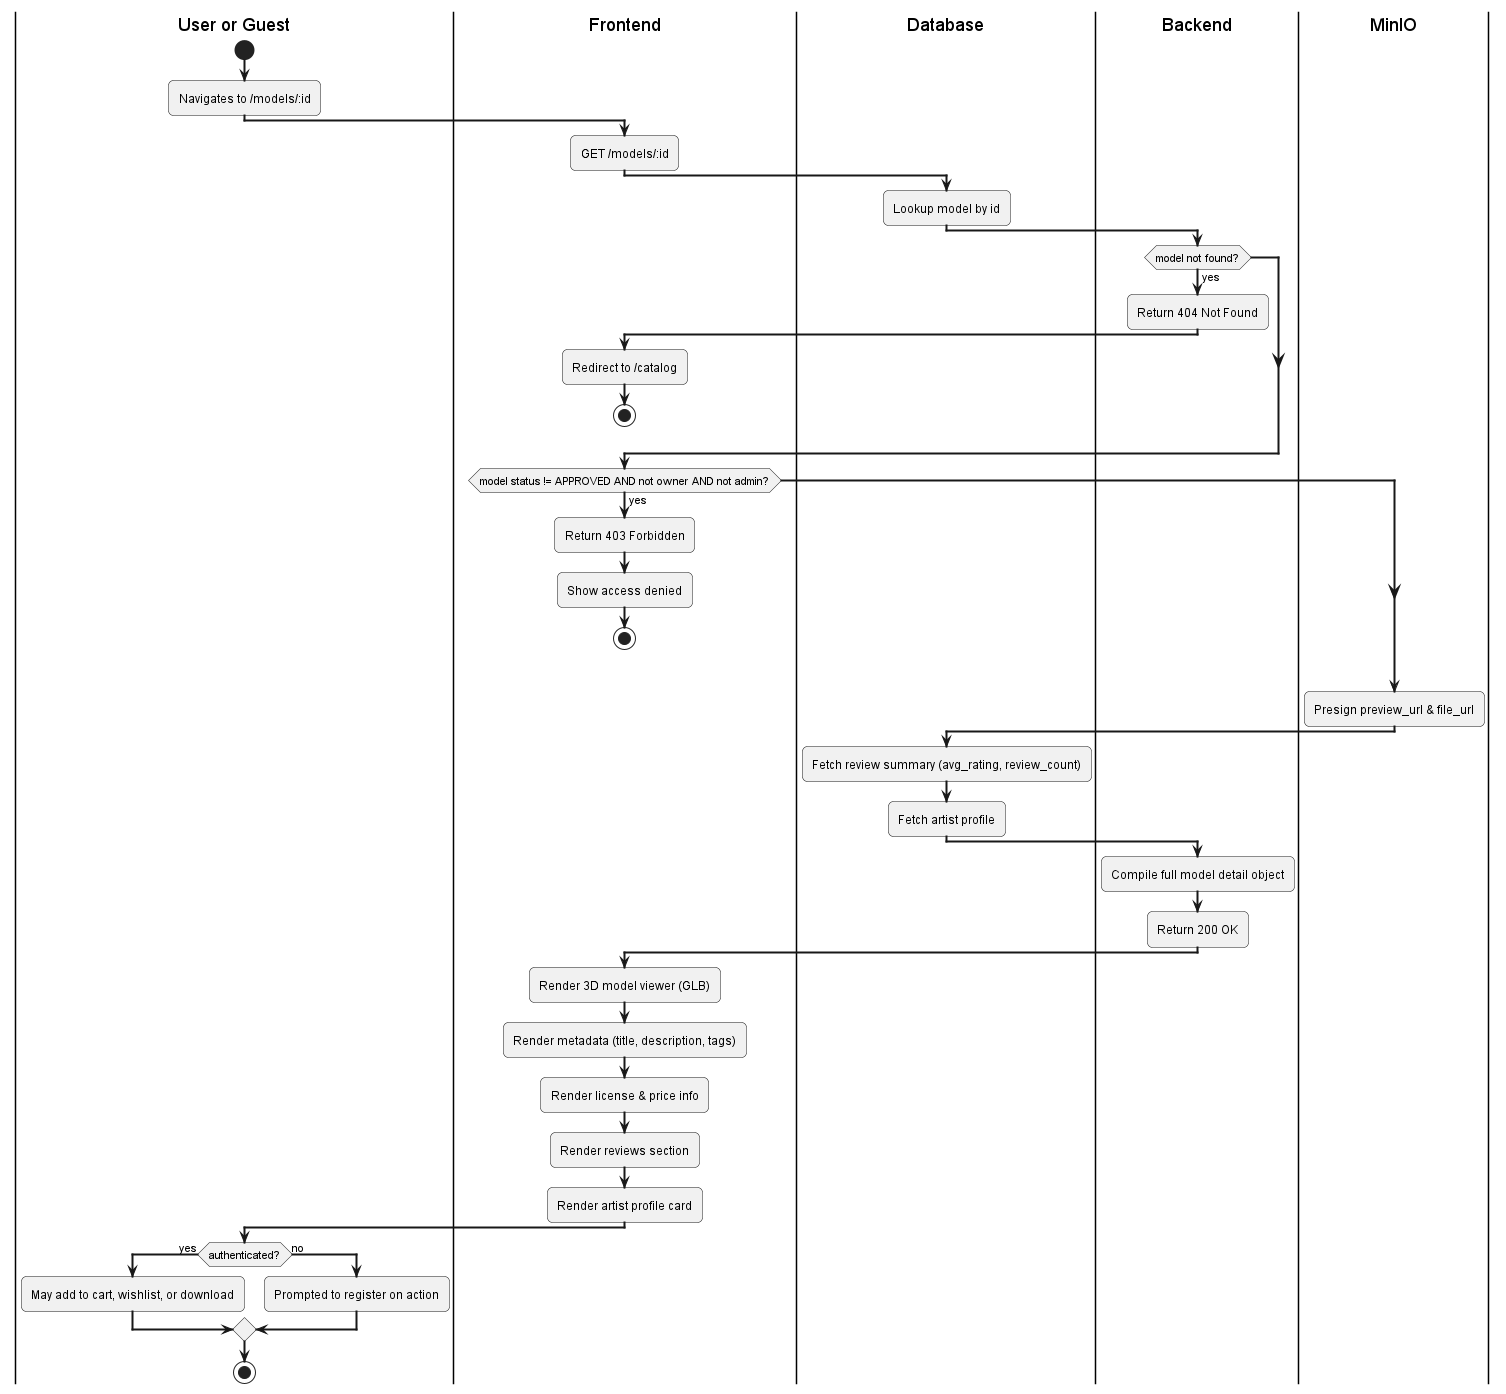

The diagram above was rendered by PlantUML. Its source (embedded in the PNG):
@startuml
skinparam activityArrowThickness 2
skinparam roundcorner 10

|User or Guest|
start
:Navigates to /models/:id;

|Frontend|
:GET /models/:id;

|Database|
:Lookup model by id;

|Backend|
if (model not found?) then (yes)
  :Return 404 Not Found;
  |Frontend|
  :Redirect to /catalog;
  stop
endif

if (model status != APPROVED AND not owner AND not admin?) then (yes)
  :Return 403 Forbidden;
  |Frontend|
  :Show access denied;
  stop
endif

|MinIO|
:Presign preview_url & file_url;

|Database|
:Fetch review summary (avg_rating, review_count);
:Fetch artist profile;

|Backend|
:Compile full model detail object;
:Return 200 OK;

|Frontend|
:Render 3D model viewer (GLB);
:Render metadata (title, description, tags);
:Render license & price info;
:Render reviews section;
:Render artist profile card;

|User or Guest|
if (authenticated?) then (yes)
  :May add to cart, wishlist, or download;
else (no)
  :Prompted to register on action;
endif
stop
@enduml